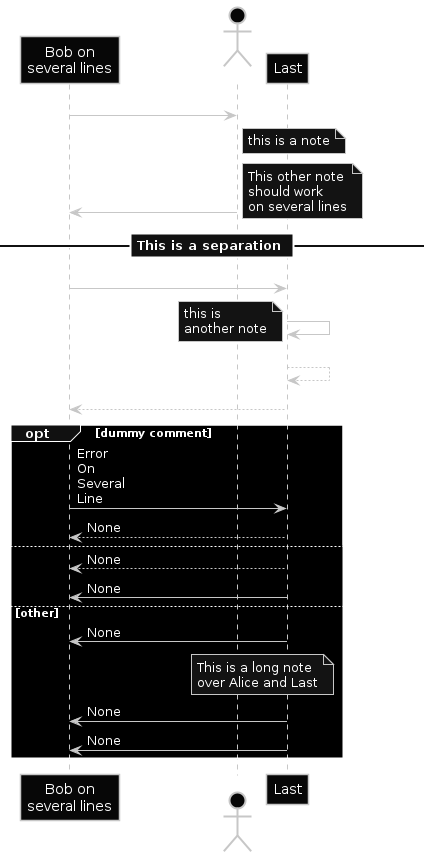

The diagram above was rendered by PlantUML. Its source (embedded in the PNG):
@startuml
'hide footbox
skinparam backgroundcolor transparent
skinparam monochrome reverse
skinparam shadowing false

participant "Bob on\nseveral lines" as Bob
actor Alice

Bob -> Alice : hello
note right of Alice
  this is a note
end note

Alice -> Bob : Is it ok\nwith a message that is\non several lines?

note right
  This other note
  should work
  on several lines
end note

== This is a separation ==

Bob -> Last : Yes it works!
Last -> Last : working in progress
note left : this is\nanother note

Last --> Last : working in progress

Last --> Bob : done

opt dummy comment
  Bob -> Last : Error\nOn\nSeveral\nLine
  Last --> Bob : None
else
  Last --> Bob : None
  Last -> Bob : None
else other
  Last -> Bob : None
  note over Alice, Last
    This is a long note
    over Alice and Last
  end note
  Last -> Bob : None
  Last -> Bob : None
end
@enduml